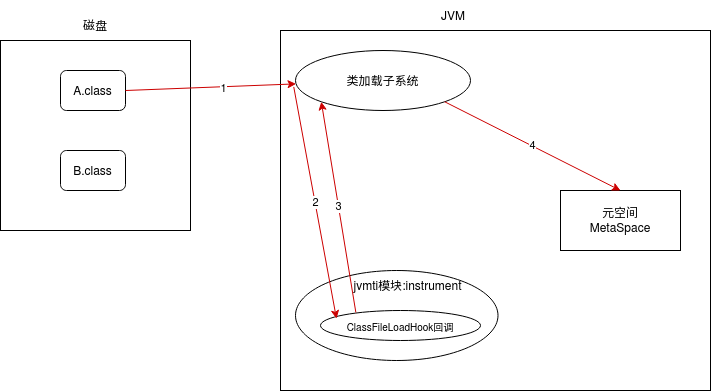

The diagram above was exported from draw.io. Its source (the exported page's mxGraphModel, read from the mxfile embedded in the PNG):
<mxGraphModel dx="1357" dy="807" grid="1" gridSize="10" guides="1" tooltips="1" connect="1" arrows="1" fold="1" page="1" pageScale="1" pageWidth="850" pageHeight="1100" math="0" shadow="0">
  <root>
    <mxCell id="0" />
    <mxCell id="1" parent="0" />
    <mxCell id="2" value="" style="rounded=0;whiteSpace=wrap;html=1;" vertex="1" parent="1">
      <mxGeometry x="290" y="490" width="430" height="360" as="geometry" />
    </mxCell>
    <mxCell id="3" value="&lt;div&gt;元空间&lt;/div&gt;&lt;div&gt;MetaSpace&lt;br&gt;&lt;/div&gt;" style="rounded=0;whiteSpace=wrap;html=1;" vertex="1" parent="1">
      <mxGeometry x="570" y="650" width="120" height="60" as="geometry" />
    </mxCell>
    <mxCell id="4" value="类加载子系统" style="ellipse;whiteSpace=wrap;html=1;" vertex="1" parent="1">
      <mxGeometry x="305" y="510" width="175" height="60" as="geometry" />
    </mxCell>
    <mxCell id="5" value="JVM" style="text;html=1;strokeColor=none;fillColor=none;align=center;verticalAlign=middle;whiteSpace=wrap;rounded=0;" vertex="1" parent="1">
      <mxGeometry x="432.5" y="460" width="60" height="30" as="geometry" />
    </mxCell>
    <mxCell id="6" value="" style="whiteSpace=wrap;html=1;aspect=fixed;" vertex="1" parent="1">
      <mxGeometry x="10" y="500" width="190" height="190" as="geometry" />
    </mxCell>
    <mxCell id="7" value="磁盘" style="text;html=1;strokeColor=none;fillColor=none;align=center;verticalAlign=middle;whiteSpace=wrap;rounded=0;" vertex="1" parent="1">
      <mxGeometry x="75" y="470" width="60" height="30" as="geometry" />
    </mxCell>
    <mxCell id="8" value="A.class" style="rounded=1;whiteSpace=wrap;html=1;" vertex="1" parent="1">
      <mxGeometry x="70" y="530" width="65" height="40" as="geometry" />
    </mxCell>
    <mxCell id="9" value="B.class" style="rounded=1;whiteSpace=wrap;html=1;" vertex="1" parent="1">
      <mxGeometry x="70" y="610" width="65" height="40" as="geometry" />
    </mxCell>
    <mxCell id="10" value="" style="endArrow=classic;html=1;rounded=0;exitX=1;exitY=0.5;exitDx=0;exitDy=0;strokeColor=#CC0000;" edge="1" source="8" target="4" parent="1">
      <mxGeometry width="50" height="50" relative="1" as="geometry">
        <mxPoint x="390" y="650" as="sourcePoint" />
        <mxPoint x="440" y="600" as="targetPoint" />
      </mxGeometry>
    </mxCell>
    <mxCell id="11" value="1" style="edgeLabel;html=1;align=center;verticalAlign=middle;resizable=0;points=[];" vertex="1" connectable="0" parent="10">
      <mxGeometry x="0.1488" y="-1" relative="1" as="geometry">
        <mxPoint as="offset" />
      </mxGeometry>
    </mxCell>
    <mxCell id="12" value="" style="ellipse;whiteSpace=wrap;html=1;" vertex="1" parent="1">
      <mxGeometry x="305" y="730" width="202.5" height="90" as="geometry" />
    </mxCell>
    <mxCell id="13" value="jvmti模块:instrument" style="text;html=1;strokeColor=none;fillColor=none;align=center;verticalAlign=middle;whiteSpace=wrap;rounded=0;" vertex="1" parent="1">
      <mxGeometry x="355" y="730" width="125" height="30" as="geometry" />
    </mxCell>
    <mxCell id="14" value="&lt;pre style=&quot;background-color: rgb(255 , 255 , 255) ; color: rgb(0 , 0 , 0) ; font-size: 12pt&quot;&gt;&lt;font style=&quot;font-size: 10px&quot; face=&quot;Helvetica&quot;&gt;ClassFileLoadHook&lt;/font&gt;&lt;font style=&quot;font-size: 10px&quot; face=&quot;Helvetica&quot;&gt;回调&lt;/font&gt;&lt;/pre&gt;" style="ellipse;whiteSpace=wrap;html=1;" vertex="1" parent="1">
      <mxGeometry x="330" y="770" width="160" height="30" as="geometry" />
    </mxCell>
    <mxCell id="15" value="2" style="endArrow=classic;html=1;rounded=0;exitX=-0.01;exitY=0.607;exitDx=0;exitDy=0;strokeColor=#CC0000;exitPerimeter=0;entryX=0.1;entryY=0.272;entryDx=0;entryDy=0;entryPerimeter=0;" edge="1" source="4" target="14" parent="1">
      <mxGeometry width="50" height="50" relative="1" as="geometry">
        <mxPoint x="145" y="560" as="sourcePoint" />
        <mxPoint x="364.07500000000005" y="729.6800000000001" as="targetPoint" />
      </mxGeometry>
    </mxCell>
    <mxCell id="16" value="3" style="endArrow=classic;html=1;rounded=0;exitX=0.221;exitY=0.066;exitDx=0;exitDy=0;strokeColor=#CC0000;exitPerimeter=0;entryX=0;entryY=1;entryDx=0;entryDy=0;" edge="1" source="14" target="4" parent="1">
      <mxGeometry width="50" height="50" relative="1" as="geometry">
        <mxPoint x="540.0000000000002" y="588.2599999999999" as="sourcePoint" />
        <mxPoint x="582.75" y="820.0000000000001" as="targetPoint" />
      </mxGeometry>
    </mxCell>
    <mxCell id="17" value="4" style="endArrow=classic;html=1;rounded=0;exitX=1;exitY=1;exitDx=0;exitDy=0;strokeColor=#CC0000;entryX=0.5;entryY=0;entryDx=0;entryDy=0;" edge="1" source="4" target="3" parent="1">
      <mxGeometry width="50" height="50" relative="1" as="geometry">
        <mxPoint x="554.8800000000001" y="730" as="sourcePoint" />
        <mxPoint x="520.0047694071332" y="519.1839279007402" as="targetPoint" />
      </mxGeometry>
    </mxCell>
  </root>
</mxGraphModel>